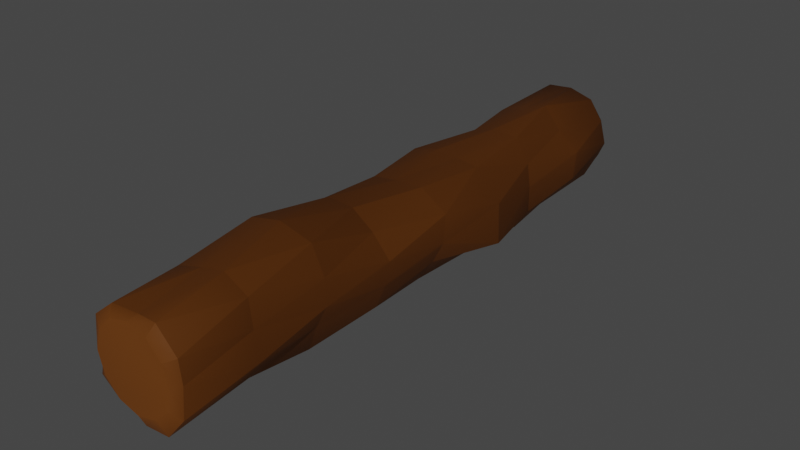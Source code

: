 # Source: logpile.blend  (saved by Blender 2.82.7; exported with 4.5.12 LTS)
import bpy
from mathutils import Matrix  # noqa: F401  (used for matrix-valued properties, if any)

bpy.ops.wm.read_factory_settings(use_empty=True)
scene = bpy.context.scene
scene.name = 'Scene'

# ---- collections
col_collection = bpy.data.collections.new('Collection'); scene.collection.children.link(col_collection)

# ---- materials (node trees are filled in below, after node groups)
mat_material = bpy.data.materials.new('Material')
mat_material.alpha_threshold = 0.0
mat_material.line_color = (0.0, 0.0, 0.0, 1.0)

# ---- material node trees
mat_material.use_nodes = True; mat_material.node_tree.nodes.clear()
_N = mat_material.node_tree.nodes; _L = mat_material.node_tree.links
n0 = _N.new('ShaderNodeOutputMaterial'); n0.name = 'Material Output'; n0.location = (300, 300)
n1 = _N.new('ShaderNodeBsdfPrincipled'); n1.name = 'Principled BSDF'; n1.location = (10, 300)
n1.distribution = 'GGX'
n1.subsurface_method = 'BURLEY'
n1.inputs[0].default_value = (0.2883, 0.08746, 0.00864, 1.0)
n1.inputs[2].default_value = 0.7083
n1.inputs[3].default_value = 1.45
n1.inputs[13].default_value = 0.4
n1.inputs[27].default_value = (0.0, 0.0, 0.0, 1.0)
n1.inputs[28].default_value = 1.0
_L.new(n1.outputs[0], n0.inputs[0])
n0.is_active_output = True

# ---- world
world_world = bpy.data.worlds.new('World'); scene.world = world_world
world_world.use_nodes = True; world_world.node_tree.nodes.clear()
_N = world_world.node_tree.nodes; _L = world_world.node_tree.links
n0 = _N.new('ShaderNodeOutputWorld'); n0.name = 'World Output'; n0.location = (300, 300)
n1 = _N.new('ShaderNodeBackground'); n1.name = 'Background'; n1.location = (10, 300)
n1.inputs[0].default_value = (0.05088, 0.05088, 0.05088, 1.0)
_L.new(n1.outputs[0], n0.inputs[0])
n0.is_active_output = True
world_world.color = (0.05088, 0.05088, 0.05088)
world_world.use_sun_shadow = False
world_world.sun_shadow_jitter_overblur = 0.0

# ---- lights
light_sun = bpy.data.lights.new('Sun', 'SUN')
light_sun.transmission_factor = 0.0
light_sun.energy = 1.0
light_sun.shadow_soft_size = 0.125

# ---- meshes
me_cylinder_001 = bpy.data.meshes.new('Cylinder.001')
me_cylinder_001.from_pydata([(0.5792, 0.9429, 1.552e-05), (0.0006681, 0.9121, 5.814e-05), (0.0, 1.013, -5.796), (0.5025, 0.8704, -5.792), (0.5715, 0.9903, 5.858), (0.8067, 0.4655, -5.759), (0.9744, 0.5614, 5.848), (0.9336, -0.000719, -5.759), (0.7413, -0.4262, -5.722), (0.4947, -0.8568, -5.785), (-0.000455, -1.102, -5.835), (-0.0001387, -1.073, 5.822), (-0.4901, -0.8494, -5.782), (-0.4635, -0.8028, 5.758), (-0.7631, -0.4386, -5.741), (-1.034, -0.000151, -5.805), (-0.7529, 0.4347, -5.732), (-0.9217, 0.5323, 5.819), (-0.5486, 0.9502, -5.833), (1.127, 0.5949, 0.002992), (1.082, -0.001036, 0.00178), (0.8485, -0.4495, -0.005081), (0.5268, -0.9132, -0.00106), (0.00637, -1.144, -0.009241), (-0.5438, -0.9617, 0.007137), (-0.8236, -0.4808, 0.0002745), (-0.9188, 0.0004479, 3.468e-05), (-0.7734, 0.4591, 0.002844), (-0.5065, 0.8395, 0.003315), (-0.623, 1.102, 2.894), (-0.857, 0.5207, 2.891), (0.02949, 1.243, 2.892), (-1.053, 0.002924, 2.895), (-0.7345, -0.4189, 2.893), (-0.4617, -0.8035, 2.891), (0.0001249, -1.089, 2.901), (0.5562, -0.9624, 2.896), (0.7692, -0.4221, 2.899), (0.9908, 0.01324, 2.896), (0.9741, 0.5478, 2.896), (0.7135, 1.077, 2.893), (0.5894, 0.9604, -2.901), (0.8828, 0.4892, -2.899), (0.9532, 0.01746, -2.894), (0.9411, -0.5204, -2.912), (0.6422, -0.9614, -2.917), (0.144, -0.9624, -2.907), (-0.3081, -0.6558, -2.894), (-0.8364, -0.7285, -2.893), (-0.951, 0.0009755, -2.895), (-0.8167, 0.4722, -2.895), (0.05563, 0.9948, -2.899), (-0.3985, 0.8576, -2.899), (-0.2823, 1.032, 1.444), (-0.7264, 0.7574, 1.446), (-1.061, 0.2723, 1.444), (-0.9581, -0.2571, 1.448), (-0.7948, -0.8204, 1.449), (-0.234, -1.166, 1.444), (0.2309, -1.041, 1.447), (0.773, -0.7362, 1.448), (0.9743, -0.2479, 1.448), (1.081, 0.2583, 1.449), (0.7119, 0.6817, 1.447), (0.2663, 0.9968, 1.446), (-0.2016, 0.9415, 4.338), (-0.7717, 0.7695, 4.349), (-1.036, 0.2794, 4.345), (-0.9958, -0.2675, 4.343), (-0.6605, -0.6605, 4.342), (-0.2921, -1.086, 4.342), (0.2363, -0.8355, 4.342), (0.6911, -0.6909, 4.343), (0.9974, -0.2699, 4.343), (0.8736, 0.2513, 4.342), (0.8031, 0.7984, 4.345), (0.3074, 1.057, 4.345), (0.2549, 0.9251, -1.451), (0.7112, 0.8673, -1.455), (1.23, 0.2814, -1.459), (1.263, -0.5227, -1.453), (0.7029, -0.8034, -1.454), (0.2943, -0.8817, -1.452), (-0.09532, -0.8985, -1.455), (-0.5448, -0.9664, -1.456), (-1.084, -0.2898, -1.447), (-1.095, 0.2941, -1.448), (-0.7481, 0.8386, -1.451), (-0.2253, 0.9569, -1.45), (0.6666, 0.665, -4.342), (1.102, 0.3054, -4.344), (1.052, -0.2819, -4.342), (0.6681, -0.6577, -4.341), (0.2908, -1.116, -4.341), (-0.3056, -1.068, -4.337), (-0.5806, -0.5794, -4.343), (-0.8051, -0.199, -4.341), (-0.9509, 0.2552, -4.342), (-0.7546, 0.7542, -4.343), (-0.246, 0.9182, -4.342), (0.2969, 1.106, -4.344), (0.0004117, 0.8472, 5.719), (0.8905, -0.0001211, 5.741), (0.9295, -0.5365, 5.823), (0.5691, -0.9867, 5.853), (-0.9526, -0.55, 5.834), (-0.9199, 0.0002136, 5.754), (-0.5029, 0.871, 5.793), (-1.739e-09, 0.825, 5.938), (0.4125, 0.7144, 5.938), (0.7144, 0.4125, 5.938), (0.825, -4.961e-08, 5.938), (0.7144, -0.4125, 5.938), (0.4125, -0.7144, 5.938), (1.228e-07, -0.825, 5.938), (-0.4125, -0.7144, 5.938), (-0.7144, -0.4125, 5.938), (-0.825, -3.971e-07, 5.938), (-0.7144, 0.4125, 5.938), (-0.4125, 0.7144, 5.938), (0.0, 0.8012, -5.957), (0.4006, 0.6939, -5.957), (0.6939, 0.4006, -5.957), (0.8012, -5.58e-08, -5.957), (0.6939, -0.4006, -5.957), (0.4006, -0.6939, -5.957), (1.433e-07, -0.8012, -5.957), (-0.4006, -0.6939, -5.957), (-0.6939, -0.4006, -5.957), (-0.8012, -3.901e-07, -5.957), (-0.6939, 0.4006, -5.957), (-0.4006, 0.6939, -5.957)], [], [(62, 38, 61), (78, 19, 79), (101, 76, 65), (63, 39, 62), (79, 20, 80), (4, 75, 76), (60, 36, 59), (80, 21, 81), (6, 74, 75), (59, 35, 58), (81, 22, 82), (102, 73, 74), (58, 34, 57), (82, 23, 83), (103, 72, 73), (57, 33, 56), (83, 24, 84), (104, 71, 72), (56, 32, 55), (84, 25, 85), (11, 70, 71), (55, 30, 54), (85, 26, 86), (13, 69, 70), (54, 29, 53), (86, 27, 87), (105, 68, 69), (53, 31, 64), (87, 28, 88), (106, 67, 68), (88, 1, 77), (17, 66, 67), (61, 37, 60), (77, 0, 78), (107, 65, 66), (131, 120, 121, 122, 123, 124, 125, 126, 127, 128, 129, 130), (64, 40, 63), (100, 41, 89), (99, 51, 100), (98, 52, 99), (97, 50, 98), (96, 49, 97), (95, 48, 96), (94, 47, 95), (93, 46, 94), (92, 45, 93), (91, 44, 92), (90, 43, 91), (89, 42, 90), (64, 0, 1), (61, 21, 20), (53, 1, 28), (54, 28, 27), (55, 27, 26), (56, 26, 25), (57, 25, 24), (58, 24, 23), (59, 23, 22), (60, 22, 21), (63, 19, 0), (62, 20, 19), (29, 65, 31), (30, 66, 29), (32, 67, 30), (33, 68, 32), (34, 69, 33), (35, 70, 34), (36, 71, 35), (37, 72, 36), (38, 73, 37), (39, 74, 38), (40, 75, 39), (31, 76, 40), (77, 41, 51), (88, 51, 52), (87, 52, 50), (86, 50, 49), (85, 49, 48), (84, 48, 47), (83, 47, 46), (82, 46, 45), (81, 45, 44), (80, 44, 43), (79, 43, 42), (78, 42, 41), (89, 5, 3), (90, 7, 5), (91, 8, 7), (92, 9, 8), (93, 10, 9), (94, 12, 10), (95, 14, 12), (96, 15, 14), (97, 16, 15), (98, 18, 16), (99, 2, 18), (100, 3, 2), (62, 39, 38), (78, 0, 19), (101, 4, 76), (63, 40, 39), (79, 19, 20), (4, 6, 75), (60, 37, 36), (80, 20, 21), (6, 102, 74), (59, 36, 35), (81, 21, 22), (102, 103, 73), (58, 35, 34), (82, 22, 23), (103, 104, 72), (57, 34, 33), (83, 23, 24), (104, 11, 71), (56, 33, 32), (84, 24, 25), (11, 13, 70), (55, 32, 30), (85, 25, 26), (13, 105, 69), (54, 30, 29), (86, 26, 27), (105, 106, 68), (53, 29, 31), (87, 27, 28), (106, 17, 67), (13, 11, 114, 115), (88, 28, 1), (17, 107, 66), (61, 38, 37), (77, 1, 0), (107, 101, 65), (12, 14, 128, 127), (7, 8, 124, 123), (15, 16, 130, 129), (2, 3, 121, 120), (3, 5, 122, 121), (9, 10, 126, 125), (18, 2, 120, 131), (14, 15, 129, 128), (16, 18, 131, 130), (64, 31, 40), (100, 51, 41), (99, 52, 51), (98, 50, 52), (97, 49, 50), (96, 48, 49), (95, 47, 48), (94, 46, 47), (93, 45, 46), (92, 44, 45), (91, 43, 44), (90, 42, 43), (89, 41, 42), (64, 63, 0), (61, 60, 21), (53, 64, 1), (54, 53, 28), (55, 54, 27), (56, 55, 26), (57, 56, 25), (58, 57, 24), (59, 58, 23), (60, 59, 22), (63, 62, 19), (62, 61, 20), (29, 66, 65), (30, 67, 66), (32, 68, 67), (33, 69, 68), (34, 70, 69), (35, 71, 70), (36, 72, 71), (37, 73, 72), (38, 74, 73), (39, 75, 74), (40, 76, 75), (31, 65, 76), (77, 78, 41), (88, 77, 51), (87, 88, 52), (86, 87, 50), (85, 86, 49), (84, 85, 48), (83, 84, 47), (82, 83, 46), (81, 82, 45), (80, 81, 44), (79, 80, 43), (78, 79, 42), (89, 90, 5), (90, 91, 7), (91, 92, 8), (92, 93, 9), (93, 94, 10), (94, 95, 12), (95, 96, 14), (96, 97, 15), (97, 98, 16), (98, 99, 18), (99, 100, 2), (100, 89, 3), (110, 109, 108, 119, 118, 117, 116, 115, 114, 113, 112, 111), (17, 106, 117, 118), (102, 6, 110, 111), (11, 104, 113, 114), (107, 17, 118, 119), (106, 105, 116, 117), (6, 4, 109, 110), (104, 103, 112, 113), (101, 107, 119, 108), (105, 13, 115, 116), (4, 101, 108, 109), (103, 102, 111, 112), (10, 12, 127, 126), (8, 9, 125, 124), (5, 7, 123, 122)])
_uv = me_cylinder_001.uv_layers.new(name='UVMap')
_uv.uv.foreach_set('vector', [0.8333, 0.8125, 0.75, 0.875, 0.75, 0.8125, 0.9167, 0.6875, 0.8333, 0.75, 0.8333, 0.6875, 1.0, 1.0, 0.9167, 0.9375, 1.0, 0.9375, 0.9167, 0.8125, 0.8333, 0.875, 0.8333, 0.8125, 0.8333, 0.6875, 0.75, 0.75, 0.75, 0.6875, 0.9167, 1.0, 0.8333, 0.9375, 0.9167, 0.9375, 0.6667, 0.8125, 0.5833, 0.875, 0.5833, 0.8125, 0.75, 0.6875, 0.6667, 0.75, 0.6667, 0.6875, 0.8333, 1.0, 0.75, 0.9375, 0.8333, 0.9375, 0.5833, 0.8125, 0.5, 0.875, 0.5, 0.8125, 0.6667, 0.6875, 0.5833, 0.75, 0.5833, 0.6875, 0.75, 1.0, 0.6667, 0.9375, 0.75, 0.9375, 0.5, 0.8125, 0.4167, 0.875, 0.4167, 0.8125, 0.5833, 0.6875, 0.5, 0.75, 0.5, 0.6875, 0.6667, 1.0, 0.5833, 0.9375, 0.6667, 0.9375, 0.4167, 0.8125, 0.3333, 0.875, 0.3333, 0.8125, 0.5, 0.6875, 0.4167, 0.75, 0.4167, 0.6875, 0.5833, 1.0, 0.5, 0.9375, 0.5833, 0.9375, 0.3333, 0.8125, 0.25, 0.875, 0.25, 0.8125, 0.4167, 0.6875, 0.3333, 0.75, 0.3333, 0.6875, 0.5, 1.0, 0.4167, 0.9375, 0.5, 0.9375, 0.25, 0.8125, 0.1667, 0.875, 0.1667, 0.8125, 0.3333, 0.6875, 0.25, 0.75, 0.25, 0.6875, 0.4167, 1.0, 0.3333, 0.9375, 0.4167, 0.9375, 0.1667, 0.8125, 0.08333, 0.875, 0.08333, 0.8125, 0.25, 0.6875, 0.1667, 0.75, 0.1667, 0.6875, 0.3333, 1.0, 0.25, 0.9375, 0.3333, 0.9375, 0.08333, 0.8125, 7.451e-08, 0.875, 7.451e-08, 0.8125, 0.1667, 0.6875, 0.08333, 0.75, 0.08333, 0.6875, 0.25, 1.0, 0.1667, 0.9375, 0.25, 0.9375, 0.08333, 0.6875, 7.451e-08, 0.75, 7.451e-08, 0.6875, 0.1667, 1.0, 0.08333, 0.9375, 0.1667, 0.9375, 0.75, 0.8125, 0.6667, 0.875, 0.6667, 0.8125, 1.0, 0.6875, 0.9167, 0.75, 0.9167, 0.6875, 0.08333, 1.0, 7.451e-08, 0.9375, 0.08333, 0.9375, 0.63, 0.4578, 0.75, 0.49, 0.87, 0.4578, 0.9578, 0.37, 0.99, 0.25, 0.9578, 0.13, 0.87, 0.04215, 0.75, 0.01, 0.63, 0.04215, 0.5422, 0.13, 0.51, 0.25, 0.5422, 0.37, 1.0, 0.8125, 0.9167, 0.875, 0.9167, 0.8125, 1.0, 0.5625, 0.9167, 0.625, 0.9167, 0.5625, 0.08333, 0.5625, 7.451e-08, 0.625, 7.451e-08, 0.5625, 0.1667, 0.5625, 0.08333, 0.625, 0.08333, 0.5625, 0.25, 0.5625, 0.1667, 0.625, 0.1667, 0.5625, 0.3333, 0.5625, 0.25, 0.625, 0.25, 0.5625, 0.4167, 0.5625, 0.3333, 0.625, 0.3333, 0.5625, 0.5, 0.5625, 0.4167, 0.625, 0.4167, 0.5625, 0.5833, 0.5625, 0.5, 0.625, 0.5, 0.5625, 0.6667, 0.5625, 0.5833, 0.625, 0.5833, 0.5625, 0.75, 0.5625, 0.6667, 0.625, 0.6667, 0.5625, 0.8333, 0.5625, 0.75, 0.625, 0.75, 0.5625, 0.9167, 0.5625, 0.8333, 0.625, 0.8333, 0.5625, 1.0, 0.8125, 0.9167, 0.75, 1.0, 0.75, 0.75, 0.8125, 0.6667, 0.75, 0.75, 0.75, 0.08333, 0.8125, 7.451e-08, 0.75, 0.08333, 0.75, 0.1667, 0.8125, 0.08333, 0.75, 0.1667, 0.75, 0.25, 0.8125, 0.1667, 0.75, 0.25, 0.75, 0.3333, 0.8125, 0.25, 0.75, 0.3333, 0.75, 0.4167, 0.8125, 0.3333, 0.75, 0.4167, 0.75, 0.5, 0.8125, 0.4167, 0.75, 0.5, 0.75, 0.5833, 0.8125, 0.5, 0.75, 0.5833, 0.75, 0.6667, 0.8125, 0.5833, 0.75, 0.6667, 0.75, 0.9167, 0.8125, 0.8333, 0.75, 0.9167, 0.75, 0.8333, 0.8125, 0.75, 0.75, 0.8333, 0.75, 0.08333, 0.875, 7.451e-08, 0.9375, 7.451e-08, 0.875, 0.1667, 0.875, 0.08333, 0.9375, 0.08333, 0.875, 0.25, 0.875, 0.1667, 0.9375, 0.1667, 0.875, 0.3333, 0.875, 0.25, 0.9375, 0.25, 0.875, 0.4167, 0.875, 0.3333, 0.9375, 0.3333, 0.875, 0.5, 0.875, 0.4167, 0.9375, 0.4167, 0.875, 0.5833, 0.875, 0.5, 0.9375, 0.5, 0.875, 0.6667, 0.875, 0.5833, 0.9375, 0.5833, 0.875, 0.75, 0.875, 0.6667, 0.9375, 0.6667, 0.875, 0.8333, 0.875, 0.75, 0.9375, 0.75, 0.875, 0.9167, 0.875, 0.8333, 0.9375, 0.8333, 0.875, 1.0, 0.875, 0.9167, 0.9375, 0.9167, 0.875, 1.0, 0.6875, 0.9167, 0.625, 1.0, 0.625, 0.08333, 0.6875, 7.451e-08, 0.625, 0.08333, 0.625, 0.1667, 0.6875, 0.08333, 0.625, 0.1667, 0.625, 0.25, 0.6875, 0.1667, 0.625, 0.25, 0.625, 0.3333, 0.6875, 0.25, 0.625, 0.3333, 0.625, 0.4167, 0.6875, 0.3333, 0.625, 0.4167, 0.625, 0.5, 0.6875, 0.4167, 0.625, 0.5, 0.625, 0.5833, 0.6875, 0.5, 0.625, 0.5833, 0.625, 0.6667, 0.6875, 0.5833, 0.625, 0.6667, 0.625, 0.75, 0.6875, 0.6667, 0.625, 0.75, 0.625, 0.8333, 0.6875, 0.75, 0.625, 0.8333, 0.625, 0.9167, 0.6875, 0.8333, 0.625, 0.9167, 0.625, 0.9167, 0.5625, 0.8333, 0.5, 0.9167, 0.5, 0.8333, 0.5625, 0.75, 0.5, 0.8333, 0.5, 0.75, 0.5625, 0.6667, 0.5, 0.75, 0.5, 0.6667, 0.5625, 0.5833, 0.5, 0.6667, 0.5, 0.5833, 0.5625, 0.5, 0.5, 0.5833, 0.5, 0.5, 0.5625, 0.4167, 0.5, 0.5, 0.5, 0.4167, 0.5625, 0.3333, 0.5, 0.4167, 0.5, 0.3333, 0.5625, 0.25, 0.5, 0.3333, 0.5, 0.25, 0.5625, 0.1667, 0.5, 0.25, 0.5, 0.1667, 0.5625, 0.08333, 0.5, 0.1667, 0.5, 0.08333, 0.5625, 7.451e-08, 0.5, 0.08333, 0.5, 1.0, 0.5625, 0.9167, 0.5, 1.0, 0.5, 0.8333, 0.8125, 0.8333, 0.875, 0.75, 0.875, 0.9167, 0.6875, 0.9167, 0.75, 0.8333, 0.75, 1.0, 1.0, 0.9167, 1.0, 0.9167, 0.9375, 0.9167, 0.8125, 0.9167, 0.875, 0.8333, 0.875, 0.8333, 0.6875, 0.8333, 0.75, 0.75, 0.75, 0.9167, 1.0, 0.8333, 1.0, 0.8333, 0.9375, 0.6667, 0.8125, 0.6667, 0.875, 0.5833, 0.875, 0.75, 0.6875, 0.75, 0.75, 0.6667, 0.75, 0.8333, 1.0, 0.75, 1.0, 0.75, 0.9375, 0.5833, 0.8125, 0.5833, 0.875, 0.5, 0.875, 0.6667, 0.6875, 0.6667, 0.75, 0.5833, 0.75, 0.75, 1.0, 0.6667, 1.0, 0.6667, 0.9375, 0.5, 0.8125, 0.5, 0.875, 0.4167, 0.875, 0.5833, 0.6875, 0.5833, 0.75, 0.5, 0.75, 0.6667, 1.0, 0.5833, 1.0, 0.5833, 0.9375, 0.4167, 0.8125, 0.4167, 0.875, 0.3333, 0.875, 0.5, 0.6875, 0.5, 0.75, 0.4167, 0.75, 0.5833, 1.0, 0.5, 1.0, 0.5, 0.9375, 0.3333, 0.8125, 0.3333, 0.875, 0.25, 0.875, 0.4167, 0.6875, 0.4167, 0.75, 0.3333, 0.75, 0.5, 1.0, 0.4167, 1.0, 0.4167, 0.9375, 0.25, 0.8125, 0.25, 0.875, 0.1667, 0.875, 0.3333, 0.6875, 0.3333, 0.75, 0.25, 0.75, 0.4167, 1.0, 0.3333, 1.0, 0.3333, 0.9375, 0.1667, 0.8125, 0.1667, 0.875, 0.08333, 0.875, 0.25, 0.6875, 0.25, 0.75, 0.1667, 0.75, 0.3333, 1.0, 0.25, 1.0, 0.25, 0.9375, 0.08333, 0.8125, 0.08333, 0.875, 7.451e-08, 0.875, 0.1667, 0.6875, 0.1667, 0.75, 0.08333, 0.75, 0.25, 1.0, 0.1667, 1.0, 0.1667, 0.9375, 0.4167, 1.0, 0.5, 1.0, 0.5, 1.0, 0.4167, 1.0, 0.08333, 0.6875, 0.08333, 0.75, 7.451e-08, 0.75, 0.1667, 1.0, 0.08333, 1.0, 0.08333, 0.9375, 0.75, 0.8125, 0.75, 0.875, 0.6667, 0.875, 1.0, 0.6875, 1.0, 0.75, 0.9167, 0.75, 0.08333, 1.0, 7.451e-08, 1.0, 7.451e-08, 0.9375, 0.4167, 0.5, 0.3333, 0.5, 0.3333, 0.5, 0.4167, 0.5, 0.75, 0.5, 0.6667, 0.5, 0.6667, 0.5, 0.75, 0.5, 0.25, 0.5, 0.1667, 0.5, 0.1667, 0.5, 0.25, 0.5, 1.0, 0.5, 0.9167, 0.5, 0.9167, 0.5, 1.0, 0.5, 0.9167, 0.5, 0.8333, 0.5, 0.8333, 0.5, 0.9167, 0.5, 0.5833, 0.5, 0.5, 0.5, 0.5, 0.5, 0.5833, 0.5, 0.08333, 0.5, 7.451e-08, 0.5, 7.451e-08, 0.5, 0.08333, 0.5, 0.3333, 0.5, 0.25, 0.5, 0.25, 0.5, 0.3333, 0.5, 0.1667, 0.5, 0.08333, 0.5, 0.08333, 0.5, 0.1667, 0.5, 1.0, 0.8125, 1.0, 0.875, 0.9167, 0.875, 1.0, 0.5625, 1.0, 0.625, 0.9167, 0.625, 0.08333, 0.5625, 0.08333, 0.625, 7.451e-08, 0.625, 0.1667, 0.5625, 0.1667, 0.625, 0.08333, 0.625, 0.25, 0.5625, 0.25, 0.625, 0.1667, 0.625, 0.3333, 0.5625, 0.3333, 0.625, 0.25, 0.625, 0.4167, 0.5625, 0.4167, 0.625, 0.3333, 0.625, 0.5, 0.5625, 0.5, 0.625, 0.4167, 0.625, 0.5833, 0.5625, 0.5833, 0.625, 0.5, 0.625, 0.6667, 0.5625, 0.6667, 0.625, 0.5833, 0.625, 0.75, 0.5625, 0.75, 0.625, 0.6667, 0.625, 0.8333, 0.5625, 0.8333, 0.625, 0.75, 0.625, 0.9167, 0.5625, 0.9167, 0.625, 0.8333, 0.625, 1.0, 0.8125, 0.9167, 0.8125, 0.9167, 0.75, 0.75, 0.8125, 0.6667, 0.8125, 0.6667, 0.75, 0.08333, 0.8125, 7.451e-08, 0.8125, 7.451e-08, 0.75, 0.1667, 0.8125, 0.08333, 0.8125, 0.08333, 0.75, 0.25, 0.8125, 0.1667, 0.8125, 0.1667, 0.75, 0.3333, 0.8125, 0.25, 0.8125, 0.25, 0.75, 0.4167, 0.8125, 0.3333, 0.8125, 0.3333, 0.75, 0.5, 0.8125, 0.4167, 0.8125, 0.4167, 0.75, 0.5833, 0.8125, 0.5, 0.8125, 0.5, 0.75, 0.6667, 0.8125, 0.5833, 0.8125, 0.5833, 0.75, 0.9167, 0.8125, 0.8333, 0.8125, 0.8333, 0.75, 0.8333, 0.8125, 0.75, 0.8125, 0.75, 0.75, 0.08333, 0.875, 0.08333, 0.9375, 7.451e-08, 0.9375, 0.1667, 0.875, 0.1667, 0.9375, 0.08333, 0.9375, 0.25, 0.875, 0.25, 0.9375, 0.1667, 0.9375, 0.3333, 0.875, 0.3333, 0.9375, 0.25, 0.9375, 0.4167, 0.875, 0.4167, 0.9375, 0.3333, 0.9375, 0.5, 0.875, 0.5, 0.9375, 0.4167, 0.9375, 0.5833, 0.875, 0.5833, 0.9375, 0.5, 0.9375, 0.6667, 0.875, 0.6667, 0.9375, 0.5833, 0.9375, 0.75, 0.875, 0.75, 0.9375, 0.6667, 0.9375, 0.8333, 0.875, 0.8333, 0.9375, 0.75, 0.9375, 0.9167, 0.875, 0.9167, 0.9375, 0.8333, 0.9375, 1.0, 0.875, 1.0, 0.9375, 0.9167, 0.9375, 1.0, 0.6875, 0.9167, 0.6875, 0.9167, 0.625, 0.08333, 0.6875, 7.451e-08, 0.6875, 7.451e-08, 0.625, 0.1667, 0.6875, 0.08333, 0.6875, 0.08333, 0.625, 0.25, 0.6875, 0.1667, 0.6875, 0.1667, 0.625, 0.3333, 0.6875, 0.25, 0.6875, 0.25, 0.625, 0.4167, 0.6875, 0.3333, 0.6875, 0.3333, 0.625, 0.5, 0.6875, 0.4167, 0.6875, 0.4167, 0.625, 0.5833, 0.6875, 0.5, 0.6875, 0.5, 0.625, 0.6667, 0.6875, 0.5833, 0.6875, 0.5833, 0.625, 0.75, 0.6875, 0.6667, 0.6875, 0.6667, 0.625, 0.8333, 0.6875, 0.75, 0.6875, 0.75, 0.625, 0.9167, 0.6875, 0.8333, 0.6875, 0.8333, 0.625, 0.9167, 0.5625, 0.8333, 0.5625, 0.8333, 0.5, 0.8333, 0.5625, 0.75, 0.5625, 0.75, 0.5, 0.75, 0.5625, 0.6667, 0.5625, 0.6667, 0.5, 0.6667, 0.5625, 0.5833, 0.5625, 0.5833, 0.5, 0.5833, 0.5625, 0.5, 0.5625, 0.5, 0.5, 0.5, 0.5625, 0.4167, 0.5625, 0.4167, 0.5, 0.4167, 0.5625, 0.3333, 0.5625, 0.3333, 0.5, 0.3333, 0.5625, 0.25, 0.5625, 0.25, 0.5, 0.25, 0.5625, 0.1667, 0.5625, 0.1667, 0.5, 0.1667, 0.5625, 0.08333, 0.5625, 0.08333, 0.5, 0.08333, 0.5625, 7.451e-08, 0.5625, 7.451e-08, 0.5, 1.0, 0.5625, 0.9167, 0.5625, 0.9167, 0.5, 0.4578, 0.37, 0.37, 0.4578, 0.25, 0.49, 0.13, 0.4578, 0.04215, 0.37, 0.01, 0.25, 0.04215, 0.13, 0.13, 0.04215, 0.25, 0.01, 0.37, 0.04215, 0.4578, 0.13, 0.49, 0.25, 0.1667, 1.0, 0.25, 1.0, 0.25, 1.0, 0.1667, 1.0, 0.75, 1.0, 0.8333, 1.0, 0.8333, 1.0, 0.75, 1.0, 0.5, 1.0, 0.5833, 1.0, 0.5833, 1.0, 0.5, 1.0, 0.08333, 1.0, 0.1667, 1.0, 0.1667, 1.0, 0.08333, 1.0, 0.25, 1.0, 0.3333, 1.0, 0.3333, 1.0, 0.25, 1.0, 0.8333, 1.0, 0.9167, 1.0, 0.9167, 1.0, 0.8333, 1.0, 0.5833, 1.0, 0.6667, 1.0, 0.6667, 1.0, 0.5833, 1.0, 7.451e-08, 1.0, 0.08333, 1.0, 0.08333, 1.0, 7.451e-08, 1.0, 0.3333, 1.0, 0.4167, 1.0, 0.4167, 1.0, 0.3333, 1.0, 0.9167, 1.0, 1.0, 1.0, 1.0, 1.0, 0.9167, 1.0, 0.6667, 1.0, 0.75, 1.0, 0.75, 1.0, 0.6667, 1.0, 0.5, 0.5, 0.4167, 0.5, 0.4167, 0.5, 0.5, 0.5, 0.6667, 0.5, 0.5833, 0.5, 0.5833, 0.5, 0.6667, 0.5, 0.8333, 0.5, 0.75, 0.5, 0.75, 0.5, 0.8333, 0.5])
me_cylinder_001.materials.append(mat_material)
me_cylinder_001.use_remesh_fix_poles = True
me_cylinder_001.use_remesh_preserve_attributes = False
me_cylinder_001.use_mirror_vertex_groups = False
me_cylinder_001.update()
me_cylinder_001.normals_split_custom_set([tuple(v) for v in zip(*[iter([0.999, -0.02641, 0.03572, 0.9844, -0.1735, 0.02933, 0.96, -0.2787, 0.02819, 0.6562, 0.752, -0.06221, 0.8009, 0.5985, -0.01737, 0.8772, 0.4732, -0.08104, -0.1719, 0.9623, 0.2108, -0.07175, 0.9927, 0.09719, -0.2086, 0.9723, 0.1052, 0.725, 0.6875, -0.0416, 0.8727, 0.4871, -0.03237, 0.9067, 0.4214, -0.01628, 0.988, 0.1533, 0.02006, 0.9917, -0.08385, 0.09783, 0.9794, -0.1929, 0.05932, 0.3631, 0.9006, 0.239, 0.6608, 0.7505, -0.006936, 0.2769, 0.9605, 0.02656, 0.6585, -0.752, -0.02936, 0.529, -0.8486, -0.005102, 0.4244, -0.905, -0.03113, 0.7175, -0.6901, 0.09444, 0.6502, -0.7498, 0.1225, 0.4786, -0.8719, 0.1034, 0.9659, 0.1633, 0.201, 0.9927, 0.115, -0.03692, 0.9323, 0.3601, -0.03312, 0.3086, -0.9512, 0.005079, 0.1385, -0.99, 0.02853, 0.008054, -0.9996, 0.02545, 0.3563, -0.9343, -0.008168, 0.3732, -0.927, -0.03719, 0.1675, -0.9853, -0.03439, 0.9709, 0.1269, 0.2029, 0.9998, 0.0184, 0.006345, 0.9857, 0.167, 0.02427, -0.3865, -0.9183, 0.08586, -0.5984, -0.7965, 0.08692, -0.6787, -0.7287, 0.09166, 0.09586, -0.9909, -0.09427, 0.06437, -0.9903, -0.1229, -0.02113, -0.9915, -0.1287, 0.8636, -0.4646, 0.1958, 0.7537, -0.6549, -0.05435, 0.9153, -0.4004, -0.04405, -0.8958, -0.4363, 0.08446, -0.9045, -0.4203, 0.07271, -0.9568, -0.2853, 0.05622, 0.03204, -0.9986, -0.04187, -0.1853, -0.9823, -0.02809, -0.1258, -0.9918, -0.02441, 0.3667, -0.9122, 0.1826, 0.305, -0.949, -0.08008, 0.5114, -0.8532, -0.1027, -0.97, -0.2424, -0.01734, -0.9862, -0.1647, -0.0165, -0.9989, 0.02939, -0.03735, -0.6052, -0.796, 0.004217, -0.859, -0.5112, 0.02957, -0.8858, -0.4619, 0.04417, 0.1944, -0.958, 0.2109, 0.05147, -0.9979, -0.03958, 0.3688, -0.9287, -0.03812, -0.91, 0.4145, -0.01217, -0.869, 0.4948, 0.006923, -0.7934, 0.6083, -0.02333, -0.9855, -0.1532, 0.07356, -0.9973, -0.009602, 0.07333, -0.9893, 0.1303, 0.06595, -0.6446, -0.7285, 0.2318, -0.7416, -0.6709, -0.001321, -0.5624, -0.8266, 0.02206, -0.6485, 0.7525, -0.1152, -0.5458, 0.8345, -0.07553, -0.3745, 0.917, -0.1371, -0.9094, 0.4101, 0.0698, -0.8579, 0.5088, 0.07128, -0.7486, 0.6599, 0.06388, -0.7929, -0.5856, 0.1685, -0.8606, -0.5055, -0.0614, -0.7422, -0.6664, -0.07122, -0.07811, 0.9879, -0.1342, 0.02301, 0.9968, -0.07619, 0.1586, 0.9794, -0.1251, -0.443, 0.8963, 0.01914, -0.3504, 0.9365, 0.01726, -0.1727, 0.9847, 0.02449, -0.9698, -0.03418, 0.2415, -0.9972, 0.06235, 0.04048, -0.9766, -0.2139, 0.02376, -0.02929, 0.9994, 0.01677, 0.0115, 0.9999, -0.002808, 0.06603, 0.9976, 0.01955, -0.8683, 0.4415, 0.2261, -0.7975, 0.6033, 0.009851, -0.9405, 0.3399, -0.0002188, 0.9291, -0.3652, 0.05748, 0.9114, -0.4088, 0.04755, 0.8678, -0.4948, 0.04533, 0.09558, 0.9954, -0.01081, 0.2085, 0.978, -0.01034, 0.3497, 0.9361, -0.03827, -0.2875, 0.9413, 0.177, -0.2432, 0.9687, 0.04931, -0.5071, 0.8619, 0.009873, -0.07821, 0.08974, -0.9929, 0.01206, 0.1171, -0.993, 0.08255, 0.1173, -0.9897, 0.1585, 0.07812, -0.9843, 0.2008, -0.0133, -0.9795, 0.1909, -0.0995, -0.9766, 0.107, -0.1095, -0.9882, -0.001179, -0.1029, -0.9947, -0.1023, -0.1112, -0.9885, -0.1574, -0.1001, -0.9824, -0.1618, 0.002307, -0.9868, -0.1548, 0.0795, -0.9847, 0.4148, 0.8961, -0.1579, 0.5789, 0.8051, -0.1293, 0.6351, 0.764, -0.1141, 0.5239, 0.8499, -0.05658, 0.643, 0.7644, -0.04681, 0.7559, 0.6518, -0.06198, -0.3036, 0.9525, 0.02332, -0.2252, 0.974, 0.02306, -0.05037, 0.9987, 0.0005434, -0.5411, 0.8409, 0.01023, -0.3639, 0.9314, -0.004201, -0.2934, 0.9558, 0.01794, -0.9632, 0.2682, 0.01571, -0.9008, 0.4343, -0.001964, -0.8486, 0.5285, 0.02221, -0.9373, -0.3467, -0.03541, -0.9846, -0.1619, -0.06605, -0.9971, -0.07087, -0.02772, -0.8096, -0.5784, -0.1, -0.7761, -0.6086, -0.1653, -0.8887, -0.4454, -0.1093, -0.718, -0.6871, 0.1114, -0.6251, -0.7783, 0.05957, -0.818, -0.5709, 0.06987, 0.1309, -0.9902, 0.04938, -0.1389, -0.9861, 0.09149, -0.3124, -0.9456, 0.09115, 0.7714, -0.6292, -0.09495, 0.638, -0.768, -0.05562, 0.5728, -0.8172, -0.06359, 0.834, -0.549, -0.05547, 0.788, -0.612, -0.06792, 0.7383, -0.6712, -0.0672, 0.9919, 0.1226, 0.03411, 0.9996, -0.02494, 0.01412, 0.9741, -0.225, 0.02099, 0.6943, 0.7194, -0.01772, 0.7693, 0.6384, -0.02455, 0.8223, 0.5689, -0.01033, 0.1003, 0.9924, -0.07091, 0.1204, 0.9926, -0.01475, -0.04819, 0.9981, -0.03738, 0.9134, -0.407, 0.008793, 0.855, -0.518, 0.02693, 0.9401, -0.3389, 0.03684, -0.1803, 0.9775, -0.109, -0.0926, 0.9934, -0.068, -0.3128, 0.9481, -0.05663, -0.7886, 0.6099, -0.07853, -0.6629, 0.7472, -0.0481, -0.8482, 0.5283, -0.03726, -0.9568, 0.2744, -0.09603, -0.9168, 0.3938, -0.06639, -0.9865, 0.1523, -0.06087, -0.9692, -0.244, -0.03276, -0.9951, -0.09748, -0.01597, -0.9555, -0.2935, -0.03054, -0.8384, -0.5445, -0.02542, -0.8931, -0.4471, -0.05021, -0.7028, -0.7068, -0.08096, -0.2806, -0.9597, -0.01336, -0.4096, -0.9102, -0.06154, -0.118, -0.9904, -0.07226, 0.3814, -0.9244, 0.001462, 0.2488, -0.9678, -0.03698, 0.4767, -0.879, -0.009676, 0.81, -0.5856, -0.03223, 0.6952, -0.7173, -0.04649, 0.8207, -0.5714, -0.001669, 0.6186, 0.7842, 0.04786, 0.7076, 0.702, 0.0806, 0.4159, 0.9073, 0.06174, 0.9988, 0.04001, 0.0295, 0.9886, -0.1419, 0.05014, 0.9702, 0.2394, 0.03627, -0.3967, 0.9134, 0.09177, -0.2024, 0.9693, 0.1399, -0.1146, 0.9896, 0.08744, -0.9182, 0.3961, -0.007133, -0.8299, 0.5577, 0.01186, -0.7805, 0.6251, 0.001207, -0.9933, 0.1111, -0.03047, -0.9607, 0.2766, -0.02186, -0.9218, 0.3864, -0.03058, -0.8153, -0.5784, -0.02682, -0.8756, -0.4804, -0.05104, -0.9231, -0.3822, -0.04306, -0.7483, -0.6634, -0.005813, -0.7724, -0.6333, -0.04842, -0.8242, -0.5661, -0.01386, -0.2639, -0.9641, -0.02965, -0.4292, -0.9018, -0.05066, -0.6002, -0.7993, -0.03062, 0.4008, -0.9112, 0.09485, 0.2656, -0.9617, 0.06719, 0.1187, -0.9888, 0.09094, 0.9156, -0.402, -0.00382, 0.8314, -0.5549, -0.02944, 0.7827, -0.6221, 0.01811, 0.9531, -0.3012, -0.03041, 0.9435, -0.3268, -0.0555, 0.8946, -0.445, -0.04114, 0.9851, 0.1661, 0.04438, 0.9967, 0.06674, 0.04724, 0.997, -0.05523, 0.05437, 0.7658, 0.6431, -0.004818, 0.8612, 0.5074, 0.02892, 0.9285, 0.3707, 0.02092, 0.109, 0.9931, 0.04294, 0.1576, 0.9837, 0.08678, 0.4209, 0.9069, 0.02073, 0.06507, 0.9975, 0.02888, 0.2908, 0.9566, 0.0191, -0.02827, 0.999, 0.03351, -0.2075, 0.9782, -0.009098, -0.2056, 0.9786, -0.001732, -0.3551, 0.9345, -0.02352, -0.6579, 0.7493, -0.07585, -0.5532, 0.8287, -0.08537, -0.7781, 0.6209, -0.09506, -0.9591, 0.2746, -0.06858, -0.9165, 0.389, -0.09341, -0.9849, 0.1293, -0.1147, -0.9743, -0.2203, -0.04656, -0.9914, -0.08499, -0.09933, -0.8813, -0.4541, -0.1308, -0.1341, -0.9832, -0.1238, -0.3113, -0.934, -0.1753, -0.08204, -0.9905, -0.1103, -0.3346, -0.9395, -0.07358, -0.4323, -0.9007, -0.04188, -0.388, -0.9216, 0.01441, 0.07535, -0.997, 0.01892, -0.09754, -0.9928, 0.07009, 0.2516, -0.9672, 0.03436, 0.6866, -0.7264, 0.03155, 0.6743, -0.7382, 0.0194, 0.8468, -0.5314, -0.02177, 0.9691, -0.222, -0.1074, 0.9525, -0.2663, -0.1478, 0.9905, 0.01012, -0.1368, 0.9691, 0.2024, -0.1412, 0.9868, 0.08874, -0.1353, 0.9386, 0.3186, -0.1321, 0.718, 0.695, -0.03672, 0.8616, 0.5058, -0.0421, 0.6958, 0.7179, -0.02029, 0.7743, 0.6326, -0.01963, 0.8156, 0.5505, -0.178, 0.7024, 0.6799, -0.2106, 0.9517, 0.2924, -0.09404, 0.9655, 0.0942, -0.2429, 0.8895, 0.3755, -0.2603, 0.9153, -0.39, -0.1008, 0.8645, -0.4573, -0.2085, 0.9386, -0.2503, -0.2375, 0.8255, -0.5619, -0.05309, 0.7831, -0.5856, -0.2095, 0.8552, -0.4966, -0.1484, 0.3938, -0.9179, -0.04917, 0.2244, -0.9212, -0.3178, 0.5677, -0.7875, -0.2399, -0.4971, -0.8677, 0.002337, -0.5813, -0.7832, -0.2207, -0.2558, -0.9171, -0.3058, -0.7966, -0.6038, 0.02705, -0.8344, -0.5418, -0.1012, -0.7706, -0.6178, -0.1564, -0.8907, -0.454, 0.02301, -0.9455, -0.2986, -0.1298, -0.8472, -0.5226, -0.09582, -0.9305, 0.3654, -0.02479, -0.8504, 0.4857, -0.2024, -0.9459, 0.2629, -0.1902, -0.8515, 0.5231, -0.03575, -0.7647, 0.5825, -0.2756, -0.8963, 0.3857, -0.2189, -0.1992, 0.9793, 0.03685, -0.06282, 0.9748, -0.2139, -0.3312, 0.9205, -0.2075, 0.2519, 0.9654, -0.06714, 0.4308, 0.8618, -0.2678, 0.1378, 0.9456, -0.2946, 0.9941, 0.09261, 0.05587, 0.9853, 0.1661, 0.04014, 0.9972, -0.05522, 0.05014, 0.5462, 0.8375, -0.01474, 0.4172, 0.9087, 0.01231, 0.7093, 0.7042, 0.03042, -0.1929, 0.9594, 0.2058, -0.01599, 0.9505, 0.3104, -0.09274, 0.9914, 0.09217, 0.8065, 0.5876, -0.06521, 0.7629, 0.6413, -0.08224, 0.9276, 0.3696, -0.05453, 0.9954, 0.09518, 0.00874, 0.9681, 0.2394, 0.07392, 0.9862, -0.1418, 0.086, 0.5132, 0.8115, 0.2795, 0.8455, 0.4624, 0.2669, 0.7769, 0.6291, 0.02657, 0.8716, -0.4883, 0.04388, 0.9145, -0.4019, 0.04606, 0.7805, -0.6213, 0.07015, 0.8889, -0.4368, 0.1382, 0.9258, -0.3331, 0.1787, 0.8415, -0.5135, 0.1679, 0.9726, 0.02309, 0.2312, 0.9835, -0.06306, 0.1694, 0.9998, -0.01943, -0.009364, 0.2898, -0.9571, 0.001879, 0.4011, -0.9156, 0.02836, 0.119, -0.9926, 0.02525, 0.6824, -0.7295, 0.04695, 0.8194, -0.5699, 0.06144, 0.6962, -0.7176, 0.0178, 0.9749, 0.05029, 0.2168, 0.9582, -0.1145, 0.2622, 0.9981, -0.05732, 0.02169, -0.3885, -0.9175, 0.08532, -0.2647, -0.96, 0.09166, -0.6002, -0.7952, 0.08632, 0.2789, -0.9589, -0.05154, 0.4767, -0.8774, -0.05333, 0.2485, -0.9652, -0.08106, 0.8503, -0.4864, 0.2009, 0.6225, -0.746, 0.2364, 0.7376, -0.6734, -0.04981, -0.8074, -0.5775, 0.1209, -0.7419, -0.66, 0.1183, -0.819, -0.5633, 0.1096, -0.2022, -0.9729, -0.1126, -0.1179, -0.9871, -0.1085, -0.4097, -0.907, -0.09729, 0.2912, -0.9359, 0.1981, 0.04769, -0.9829, 0.1779, 0.2333, -0.9701, -0.06628, -0.8902, -0.4548, 0.02611, -0.8148, -0.5783, 0.04139, -0.9234, -0.3828, 0.02743, -0.6618, -0.7492, -0.0252, -0.7058, -0.7079, -0.02789, -0.8944, -0.4472, 0.001284, -0.3013, -0.9047, 0.3013, -0.5117, -0.8178, 0.2633, -0.4245, -0.9037, 0.05622, -0.9532, 0.3022, 0.01409, -0.9932, 0.1114, 0.0351, -0.9216, 0.3867, 0.03297, -0.967, -0.2387, 0.0891, -0.9531, -0.2932, 0.07536, -0.9913, -0.09659, 0.08986, -0.4932, -0.8469, 0.1986, -0.6536, -0.7264, 0.2123, -0.6025, -0.7974, -0.03387, -0.8549, 0.5168, -0.04445, -0.9181, 0.3961, -0.01368, -0.7805, 0.6252, -0.005637, -0.9531, 0.2875, 0.09418, -0.9832, 0.1505, 0.1035, -0.9148, 0.3921, 0.09682, -0.9428, -0.2218, 0.2487, -0.9728, 0.03653, 0.2286, -0.9893, -0.1454, 0.01064, -0.2152, 0.9712, -0.1022, -0.3975, 0.9166, -0.04308, -0.1157, 0.9922, -0.0455, -0.7339, 0.6758, 0.06853, -0.8465, 0.5269, 0.07617, -0.6617, 0.7466, 0.06828, -0.969, -0.003243, 0.2472, -0.9411, 0.1928, 0.2777, -0.9946, 0.09271, 0.04648, -0.4155, -0.696, 0.5856, -0.1955, -0.761, 0.6186, -0.1934, -0.4146, 0.8892, -0.2311, -0.435, 0.8702, -0.1329, 0.9906, 0.03272, -0.3124, 0.9496, 0.02576, -0.09241, 0.9956, 0.01323, -0.7483, 0.6066, 0.2687, -0.4636, 0.8589, 0.2176, -0.6615, 0.7485, 0.04723, 0.9143, -0.4019, 0.05094, 0.9522, -0.3007, 0.05276, 0.8948, -0.4446, 0.04091, 0.006356, 0.9999, 0.009101, -0.04823, 0.9987, -0.01325, 0.1203, 0.9927, 0.009742, -0.1127, 0.9698, 0.2163, -0.03243, 0.9808, 0.1923, -0.07055, 0.9937, 0.08654, -0.6785, -0.5838, -0.4458, -0.7571, -0.52, -0.3956, -0.519, -0.3736, -0.7688, -0.4688, -0.3911, -0.792, 0.9153, -0.2039, -0.3473, 0.8517, -0.4146, -0.3205, 0.665, -0.2821, -0.6915, 0.6826, -0.1935, -0.7047, -0.8669, 0.1726, -0.4677, -0.7849, 0.4002, -0.4731, -0.5325, 0.2821, -0.798, -0.5466, 0.205, -0.8119, 0.08589, 0.7679, -0.6347, 0.3828, 0.6897, -0.6146, 0.171, 0.4281, -0.8874, 0.1, 0.4297, -0.8974, 0.5845, 0.6047, -0.541, 0.7085, 0.4852, -0.5123, 0.4635, 0.3221, -0.8255, 0.3905, 0.3661, -0.8447, 0.475, -0.6012, -0.6426, 0.1116, -0.7019, -0.7035, 0.1198, -0.3516, -0.9285, 0.2268, -0.3543, -0.9072, -0.2989, 0.6613, -0.688, -0.03159, 0.7258, -0.6872, -0.01656, 0.3728, -0.9278, -0.1077, 0.3468, -0.9317, -0.777, -0.4481, -0.4422, -0.8524, -0.214, -0.4771, -0.5375, -0.1886, -0.8219, -0.5242, -0.29, -0.8007, -0.768, 0.375, -0.5191, -0.6068, 0.5527, -0.5712, -0.4321, 0.2651, -0.862, -0.5009, 0.2489, -0.8289, 0.2426, 0.964, -0.1088, 0.1088, 0.9922, -0.06081, 0.4201, 0.9036, -0.08413, 0.1481, 0.9883, 0.03527, -0.0283, 0.9979, 0.05778, 0.291, 0.9557, 0.04393, -0.2845, 0.9585, 0.01901, -0.3552, 0.9348, -0.003137, -0.2056, 0.9785, 0.01868, -0.7074, 0.7039, 0.06306, -0.7801, 0.6243, 0.0397, -0.5539, 0.8311, 0.04954, -0.975, 0.2211, 0.02398, -0.9913, 0.1309, -0.01467, -0.9207, 0.3902, 0.006405, -0.9608, -0.2732, -0.04785, -0.8841, -0.4547, -0.1081, -0.9933, -0.08527, -0.07762, -0.3564, -0.9333, -0.04328, -0.08065, -0.9953, -0.05339, -0.3106, -0.9437, -0.1141, -0.5361, -0.8298, 0.1549, -0.3775, -0.912, 0.1605, -0.4255, -0.899, 0.1036, 0.1726, -0.9835, 0.05346, 0.2523, -0.9657, 0.06131, -0.09706, -0.9906, 0.09626, 0.8006, -0.5929, -0.08665, 0.8442, -0.529, -0.08683, 0.6736, -0.7375, -0.04755, 0.9806, -0.1957, 0.01497, 1.0, 0.005018, 0.008057, 0.9625, -0.2714, 0.001695, 0.9698, 0.2375, 0.05614, 0.9459, 0.3217, 0.04242, 0.9951, 0.09179, 0.03667, 0.8003, 0.5977, -0.04843, 0.6955, 0.7178, -0.03335, 0.8611, 0.5055, -0.05474, 0.4216, 0.9068, 0.001337, 0.6379, 0.7689, 0.04341, 0.4383, 0.897, 0.05756, 0.9307, -0.3659, 0.001558, 0.8687, -0.4951, -0.01104, 0.8774, -0.4794, 0.01975, -0.07795, 0.9929, -0.09007, 0.1587, 0.984, -0.08117, 0.01068, 0.9988, -0.0482, -0.6511, 0.7574, -0.0491, -0.3779, 0.9231, -0.07103, -0.5001, 0.8658, -0.01684, -0.908, 0.4134, -0.06745, -0.791, 0.6068, -0.07781, -0.8503, 0.525, -0.03649, -0.9696, -0.2424, -0.03252, -0.9982, 0.02944, -0.05286, -0.9953, -0.09594, -0.0157, -0.8991, -0.4376, 0.001831, -0.9579, -0.2859, -0.02526, -0.942, -0.3348, -0.02296, -0.3889, -0.9211, 0.01614, -0.6812, -0.7318, 0.02138, -0.5121, -0.8583, -0.032, 0.3085, -0.9511, 0.01459, 0.007911, -0.9993, 0.03526, 0.173, -0.9846, -0.02347, 0.6586, -0.7524, 0.01455, 0.4245, -0.9053, 0.01196, 0.5176, -0.8556, 0.0008394, 0.7226, 0.6862, 0.08373, 0.9015, 0.4175, 0.1139, 0.7984, 0.5911, 0.1149, 0.9988, -0.02639, 0.04174, 0.9598, -0.2787, 0.03415, 0.9763, -0.2073, 0.06178, -0.4308, 0.8968, 0.1006, -0.5041, 0.8562, 0.113, -0.2386, 0.9596, 0.1493, -0.8945, 0.4468, -0.01718, -0.9404, 0.3398, -0.008492, -0.7974, 0.6034, 0.001596, -0.9943, -0.1061, 0.01162, -0.9769, -0.2137, 0.002778, -0.9979, 0.06235, 0.01951, -0.798, -0.6023, -0.02113, -0.7429, -0.6671, -0.05557, -0.8612, -0.5062, -0.0455, -0.7152, -0.6989, 0.002081, -0.5624, -0.8267, -0.01846, -0.7409, -0.6703, -0.04046, 0.226, -0.9717, 0.06927, 0.3687, -0.9285, 0.04445, 0.05132, -0.9975, 0.04957, 0.438, -0.8932, 0.102, 0.5129, -0.8566, 0.05644, 0.3049, -0.9494, 0.07486, 0.8572, -0.5142, -0.02779, 0.9154, -0.4004, -0.04246, 0.7538, -0.655, -0.05281, 0.9983, 0.04569, 0.03737, 0.9855, 0.1669, 0.02982, 0.9998, 0.0184, 0.01201, 0.9755, 0.2132, 0.05368, 0.9312, 0.3591, 0.06323, 0.9918, 0.1145, 0.05672, 0.5272, 0.8482, 0.0512, 0.2741, 0.9542, 0.1195, 0.6592, 0.7469, 0.08701, -0.1204, 0.989, 0.08634, -0.2081, 0.9682, 0.1387, -0.07126, 0.9888, 0.1311, 0.09589, 0.9947, 0.03589, 0.3504, 0.9365, 0.009718, 0.3203, 0.9469, 0.02616, -0.02927, 0.9992, 0.02602, 0.06602, 0.9974, 0.02873, -0.02734, 0.9991, 0.03337, -0.443, 0.8963, -0.02018, -0.1727, 0.9849, -0.01379, -0.3218, 0.9464, -0.02833, -0.9109, 0.4105, -0.04189, -0.7498, 0.6599, -0.04796, -0.853, 0.5177, -0.06565, -0.9876, -0.1534, -0.03383, -0.9906, 0.1302, -0.04166, -0.9961, -0.01735, -0.08622, -0.6053, -0.796, 0.002715, -0.8859, -0.4619, 0.04267, -0.7418, -0.6697, -0.03629, 0.03088, -0.9901, -0.137, -0.1272, -0.9843, -0.1227, -0.07518, -0.9912, -0.1091, 0.09505, -0.9953, 0.01684, -0.02173, -0.9996, -0.01768, -0.07784, -0.9946, 0.06817, 0.3561, -0.932, 0.06763, 0.1677, -0.985, 0.04027, 0.3405, -0.9386, 0.05538, 0.7187, -0.6935, -0.04944, 0.4809, -0.8762, -0.03238, 0.683, -0.7251, -0.08851, 0.9794, 0.1517, -0.1335, 0.9759, -0.195, -0.09787, 0.9912, 0.03735, -0.1268, 0.6563, 0.7521, -0.05982, 0.8774, 0.4733, -0.07862, 0.8152, 0.5755, -0.06594, 0.6938, 0.719, -0.03976, 0.8219, 0.5686, -0.03319, 0.7394, 0.6428, -0.2002, 0.9907, 0.1223, -0.0603, 0.9717, -0.2248, -0.07231, 0.9755, -0.07959, -0.2053, 0.8336, -0.5486, -0.06447, 0.7378, -0.6707, -0.076, 0.773, -0.6105, -0.1725, 0.7744, -0.6316, -0.03726, 0.5748, -0.8183, -0.00363, 0.73, -0.6557, -0.1926, 0.1303, -0.9915, 0.002217, -0.3131, -0.9487, 0.04382, -0.05411, -0.9641, -0.2601, -0.7217, -0.6897, 0.05991, -0.8198, -0.5723, 0.01958, -0.794, -0.5853, -0.1645, -0.8135, -0.5807, 0.03157, -0.8933, -0.4488, 0.02205, -0.8502, -0.5175, -0.09675, -0.937, -0.3465, 0.04489, -0.996, -0.07007, 0.05489, -0.9775, -0.1831, -0.1051, -0.9625, 0.2677, -0.04289, -0.8481, 0.5285, -0.03705, -0.8935, 0.3914, -0.2201, -0.5409, 0.8397, 0.04904, -0.293, 0.9545, 0.0554, -0.4257, 0.8857, -0.1852, -0.3037, 0.9526, 0.01742, -0.05042, 0.9987, -0.005597, -0.1727, 0.9564, -0.2353, 0.5252, 0.8509, -0.006848, 0.7572, 0.6531, -0.01478, 0.684, 0.7, -0.2052, 0.09279, 0.01286, 0.9956, 0.009201, 0.09792, 0.9952, -0.0192, 0.1871, 0.9822, -0.04461, 0.1483, 0.9879, -0.1129, 0.04925, 0.9924, -0.1471, 0.004534, 0.9891, -0.1054, -0.05942, 0.9927, -0.06816, -0.1248, 0.9898, -0.02888, -0.09999, 0.9946, 0.03275, -0.05704, 0.9978, 0.1092, -0.02215, 0.9938, 0.1557, -0.006561, 0.9878, -0.7735, 0.2126, 0.597, -0.8218, 0.01974, 0.5694, -0.5114, 0.02122, 0.8591, -0.4814, 0.06761, 0.8739, 0.8249, -0.02284, 0.5648, 0.7843, 0.06248, 0.6172, 0.4491, -0.01905, 0.8933, 0.5045, -0.03847, 0.8625, -0.013, -0.6588, 0.7522, 0.2295, -0.5983, 0.7677, 0.05352, -0.2334, 0.9709, -0.008309, -0.2754, 0.9613, -0.3309, 0.6986, 0.6344, -0.6048, 0.4235, 0.6745, -0.2914, 0.2666, 0.9187, -0.221, 0.364, 0.9048, -0.8037, 0.008233, 0.595, -0.7465, -0.2468, 0.6179, -0.4478, -0.0561, 0.8924, -0.4844, 0.009444, 0.8748, 0.5828, 0.2021, 0.7871, 0.2385, 0.5562, 0.7961, 0.1123, 0.1905, 0.9752, 0.1956, 0.1054, 0.975, 0.3587, -0.526, 0.7712, 0.6073, -0.2761, 0.745, 0.2498, -0.1275, 0.9599, 0.1741, -0.1631, 0.9711, -0.08435, 0.9189, 0.3854, -0.163, 0.8983, 0.4079, -0.07414, 0.6442, 0.7612, -0.04599, 0.6741, 0.7373, -0.5662, -0.542, 0.6209, -0.4188, -0.678, 0.6041, -0.2313, -0.4117, 0.8815, -0.2721, -0.3494, 0.8966, 0.05776, 0.8016, 0.5951, -0.1219, 0.8551, 0.5039, -0.08041, 0.5664, 0.8202, -0.05306, 0.4908, 0.8697, 0.8101, -0.1526, 0.5661, 0.8505, 0.01008, 0.5258, 0.545, -0.005571, 0.8384, 0.5052, -0.02197, 0.8627, -0.1411, -0.7033, -0.6967, -0.4877, -0.6039, -0.6305, -0.2279, -0.3605, -0.9045, -0.128, -0.3561, -0.9256, 0.7821, -0.4992, -0.3729, 0.6948, -0.5769, -0.4295, 0.5035, -0.3844, -0.7738, 0.5767, -0.3637, -0.7315, 0.82, 0.3558, -0.4483, 0.8984, 0.07448, -0.4328, 0.6339, 0.1016, -0.7667, 0.5939, 0.1971, -0.78])] * 3)])

# ---- objects
ob_loggo = bpy.data.objects.new('Loggo', me_cylinder_001)
ob_sun = bpy.data.objects.new('Sun', light_sun)

# ---- transforms, parenting, visibility, modifiers, constraints
ob_loggo.location = (0.0, 0.0, 0.0)
ob_loggo.rotation_euler = (1.571, 0.0, 0.0)
ob_loggo.lineart.crease_threshold = 0.0
ob_sun.location = (-0.04212, -15.46, 7.669)
ob_sun.rotation_euler = (1.198, 0.2832, 0.194)
ob_sun.lineart.crease_threshold = 0.0

# ---- collection membership
col_collection.objects.link(ob_loggo)
col_collection.objects.link(ob_sun)

# ---- scene / render settings (as saved in the file)
scene.frame_start = 1; scene.frame_end = 250; scene.frame_set(1)
scene.render.engine = 'CYCLES'
scene.cycles.use_denoising = False
scene.cycles.samples = 128
scene.cycles.sampling_pattern = 'TABULATED_SOBOL'
scene.cycles.use_adaptive_sampling = False
scene.cycles.use_light_tree = False
scene.view_settings.view_transform = 'Filmic'
bpy.context.view_layer.update()

# ---- added for rendering (the .blend has no active camera): camera
cam_auto = bpy.data.cameras.new('AutoCamera')
cam_auto.lens = 50.0
cam_auto.sensor_width = 36.0
cam_auto.clip_end = 1000.0
ob_auto_camera = bpy.data.objects.new('AutoCamera', cam_auto)
scene.collection.objects.link(ob_auto_camera)
ob_auto_camera.location = (11.5231, -13.7177, 9.18995)
ob_auto_camera.rotation_euler = (1.09748, -7.21219e-08, 0.694738)
scene.camera = ob_auto_camera
bpy.context.view_layer.update()
